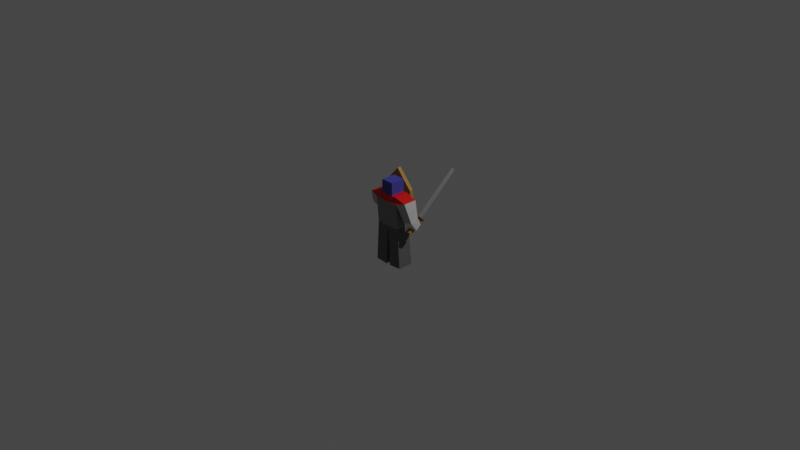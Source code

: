 # Source: legion.blend  (saved by Blender 2.91.10; exported with 4.5.12 LTS)
import bpy
from mathutils import Matrix  # noqa: F401  (used for matrix-valued properties, if any)

bpy.ops.wm.read_factory_settings(use_empty=True)
scene = bpy.context.scene
scene.name = 'Scene'

# ---- collections
col_collection = bpy.data.collections.new('Collection'); scene.collection.children.link(col_collection)

# ---- materials (node trees are filled in below, after node groups)
mat_material = bpy.data.materials.new('Material')
mat_material.alpha_threshold = 0.0
mat_material.use_transparent_shadow = False
mat_material.line_color = (0.0, 0.0, 0.0, 1.0)
mat_shield = bpy.data.materials.new('Shield')
mat_shield.use_transparent_shadow = False
mat_shield.diffuse_color = (1.0, 1.0, 1.0, 1.0)
mat_swordblade = bpy.data.materials.new('SwordBlade')
mat_swordblade.use_transparent_shadow = False
mat_swordblade.diffuse_color = (1.0, 1.0, 1.0, 1.0)
mat_shoulderpads = bpy.data.materials.new('ShoulderPads')
mat_shoulderpads.use_transparent_shadow = False
mat_shoulderpads.diffuse_color = (1.0, 1.0, 1.0, 1.0)
mat_torso = bpy.data.materials.new('Torso')
mat_torso.use_transparent_shadow = False
mat_torso.diffuse_color = (1.0, 1.0, 1.0, 1.0)
mat_legs = bpy.data.materials.new('Legs')
mat_legs.use_transparent_shadow = False
mat_legs.diffuse_color = (1.0, 1.0, 1.0, 1.0)
mat_shieldcenter = bpy.data.materials.new('ShieldCenter')
mat_shieldcenter.use_transparent_shadow = False
mat_shieldcenter.diffuse_color = (1.0, 1.0, 1.0, 1.0)
mat_helmet = bpy.data.materials.new('Helmet')
mat_helmet.use_transparent_shadow = False
mat_helmet.diffuse_color = (1.0, 1.0, 1.0, 1.0)
mat_face = bpy.data.materials.new('Face')
mat_face.use_transparent_shadow = False
mat_face.diffuse_color = (1.0, 1.0, 1.0, 1.0)
mat_arms = bpy.data.materials.new('Arms')
mat_arms.use_transparent_shadow = False
mat_arms.diffuse_color = (1.0, 1.0, 1.0, 1.0)

# ---- material node trees
mat_material.use_nodes = True; mat_material.node_tree.nodes.clear()
_N = mat_material.node_tree.nodes; _L = mat_material.node_tree.links
n0 = _N.new('ShaderNodeOutputMaterial'); n0.name = 'Material Output'; n0.location = (300, 300)
n1 = _N.new('ShaderNodeBsdfPrincipled'); n1.name = 'Principled BSDF'; n1.location = (10, 300)
n1.distribution = 'GGX'
n1.subsurface_method = 'BURLEY'
n1.inputs[2].default_value = 0.4
n1.inputs[3].default_value = 1.45
n1.inputs[27].default_value = (0.0, 0.0, 0.0, 1.0)
n1.inputs[28].default_value = 1.0
_L.new(n1.outputs[0], n0.inputs[0])
n0.is_active_output = True
mat_shield.use_nodes = True; mat_shield.node_tree.nodes.clear()
_N = mat_shield.node_tree.nodes; _L = mat_shield.node_tree.links
n0 = _N.new('ShaderNodeBsdfPrincipled'); n0.name = 'Principled BSDF'; n0.location = (10, 300)
n0.distribution = 'GGX'
n0.subsurface_method = 'BURLEY'
n0.inputs[0].default_value = (0.3325, 0.1714, 0.02519, 1.0)
n0.inputs[3].default_value = 1.45
n0.inputs[27].default_value = (0.0, 0.0, 0.0, 1.0)
n0.inputs[28].default_value = 1.0
n1 = _N.new('ShaderNodeOutputMaterial'); n1.name = 'Material Output'; n1.location = (300, 300)
_L.new(n0.outputs[0], n1.inputs[0])
n1.is_active_output = True
mat_swordblade.use_nodes = True; mat_swordblade.node_tree.nodes.clear()
_N = mat_swordblade.node_tree.nodes; _L = mat_swordblade.node_tree.links
n0 = _N.new('ShaderNodeBsdfPrincipled'); n0.name = 'Principled BSDF'; n0.location = (10, 300)
n0.distribution = 'GGX'
n0.subsurface_method = 'BURLEY'
n0.inputs[0].default_value = (0.2195, 0.2195, 0.2195, 1.0)
n0.inputs[3].default_value = 1.45
n0.inputs[27].default_value = (0.0, 0.0, 0.0, 1.0)
n0.inputs[28].default_value = 1.0
n1 = _N.new('ShaderNodeOutputMaterial'); n1.name = 'Material Output'; n1.location = (300, 300)
_L.new(n0.outputs[0], n1.inputs[0])
n1.is_active_output = True
mat_shoulderpads.use_nodes = True; mat_shoulderpads.node_tree.nodes.clear()
_N = mat_shoulderpads.node_tree.nodes; _L = mat_shoulderpads.node_tree.links
n0 = _N.new('ShaderNodeBsdfPrincipled'); n0.name = 'Principled BSDF'; n0.location = (10, 300)
n0.distribution = 'GGX'
n0.subsurface_method = 'BURLEY'
n0.inputs[0].default_value = (0.5972, 0.0, 0.0, 1.0)
n0.inputs[3].default_value = 1.45
n0.inputs[27].default_value = (0.0, 0.0, 0.0, 1.0)
n0.inputs[28].default_value = 1.0
n1 = _N.new('ShaderNodeOutputMaterial'); n1.name = 'Material Output'; n1.location = (300, 300)
_L.new(n0.outputs[0], n1.inputs[0])
n1.is_active_output = True
mat_torso.use_nodes = True; mat_torso.node_tree.nodes.clear()
_N = mat_torso.node_tree.nodes; _L = mat_torso.node_tree.links
n0 = _N.new('ShaderNodeBsdfPrincipled'); n0.name = 'Principled BSDF'; n0.location = (10, 300)
n0.distribution = 'GGX'
n0.subsurface_method = 'BURLEY'
n0.inputs[0].default_value = (0.2, 0.2, 0.2, 1.0)
n0.inputs[3].default_value = 1.45
n0.inputs[27].default_value = (0.0, 0.0, 0.0, 1.0)
n0.inputs[28].default_value = 1.0
n1 = _N.new('ShaderNodeOutputMaterial'); n1.name = 'Material Output'; n1.location = (300, 300)
_L.new(n0.outputs[0], n1.inputs[0])
n1.is_active_output = True
mat_legs.use_nodes = True; mat_legs.node_tree.nodes.clear()
_N = mat_legs.node_tree.nodes; _L = mat_legs.node_tree.links
n0 = _N.new('ShaderNodeBsdfPrincipled'); n0.name = 'Principled BSDF'; n0.location = (10, 300)
n0.distribution = 'GGX'
n0.subsurface_method = 'BURLEY'
n0.inputs[0].default_value = (0.1, 0.1, 0.1, 1.0)
n0.inputs[3].default_value = 1.45
n0.inputs[27].default_value = (0.0, 0.0, 0.0, 1.0)
n0.inputs[28].default_value = 1.0
n1 = _N.new('ShaderNodeOutputMaterial'); n1.name = 'Material Output'; n1.location = (300, 300)
_L.new(n0.outputs[0], n1.inputs[0])
n1.is_active_output = True
mat_shieldcenter.use_nodes = True; mat_shieldcenter.node_tree.nodes.clear()
_N = mat_shieldcenter.node_tree.nodes; _L = mat_shieldcenter.node_tree.links
n0 = _N.new('ShaderNodeBsdfPrincipled'); n0.name = 'Principled BSDF'; n0.location = (10, 300)
n0.distribution = 'GGX'
n0.subsurface_method = 'BURLEY'
n0.inputs[0].default_value = (0.8, 0.498, 0.19, 1.0)
n0.inputs[3].default_value = 1.45
n0.inputs[27].default_value = (0.0, 0.0, 0.0, 1.0)
n0.inputs[28].default_value = 1.0
n1 = _N.new('ShaderNodeOutputMaterial'); n1.name = 'Material Output'; n1.location = (300, 300)
_L.new(n0.outputs[0], n1.inputs[0])
n1.is_active_output = True
mat_helmet.use_nodes = True; mat_helmet.node_tree.nodes.clear()
_N = mat_helmet.node_tree.nodes; _L = mat_helmet.node_tree.links
n0 = _N.new('ShaderNodeBsdfPrincipled'); n0.name = 'Principled BSDF'; n0.location = (10, 300)
n0.distribution = 'GGX'
n0.subsurface_method = 'BURLEY'
n0.inputs[0].default_value = (0.05, 0.05, 0.3, 1.0)
n0.inputs[3].default_value = 1.45
n0.inputs[27].default_value = (0.0, 0.0, 0.0, 1.0)
n0.inputs[28].default_value = 1.0
n1 = _N.new('ShaderNodeOutputMaterial'); n1.name = 'Material Output'; n1.location = (300, 300)
_L.new(n0.outputs[0], n1.inputs[0])
n1.is_active_output = True
mat_face.use_nodes = True; mat_face.node_tree.nodes.clear()
_N = mat_face.node_tree.nodes; _L = mat_face.node_tree.links
n0 = _N.new('ShaderNodeBsdfPrincipled'); n0.name = 'Principled BSDF'; n0.location = (10, 300)
n0.distribution = 'GGX'
n0.subsurface_method = 'BURLEY'
n0.inputs[0].default_value = (0.326, 0.158, 0.027, 1.0)
n0.inputs[3].default_value = 1.45
n0.inputs[27].default_value = (0.0, 0.0, 0.0, 1.0)
n0.inputs[28].default_value = 1.0
n1 = _N.new('ShaderNodeOutputMaterial'); n1.name = 'Material Output'; n1.location = (300, 300)
_L.new(n0.outputs[0], n1.inputs[0])
n1.is_active_output = True
mat_arms.use_nodes = True; mat_arms.node_tree.nodes.clear()
_N = mat_arms.node_tree.nodes; _L = mat_arms.node_tree.links
n0 = _N.new('ShaderNodeBsdfPrincipled'); n0.name = 'Principled BSDF'; n0.location = (10, 300)
n0.distribution = 'GGX'
n0.subsurface_method = 'BURLEY'
n0.inputs[0].default_value = (0.4, 0.4, 0.4, 1.0)
n0.inputs[3].default_value = 1.45
n0.inputs[27].default_value = (0.0, 0.0, 0.0, 1.0)
n0.inputs[28].default_value = 1.0
n1 = _N.new('ShaderNodeOutputMaterial'); n1.name = 'Material Output'; n1.location = (300, 300)
_L.new(n0.outputs[0], n1.inputs[0])
n1.is_active_output = True

# ---- world
world_world = bpy.data.worlds.new('World'); scene.world = world_world
world_world.use_nodes = True; world_world.node_tree.nodes.clear()
_N = world_world.node_tree.nodes; _L = world_world.node_tree.links
n0 = _N.new('ShaderNodeOutputWorld'); n0.name = 'World Output'; n0.location = (300, 300)
n1 = _N.new('ShaderNodeBackground'); n1.name = 'Background'; n1.location = (10, 300)
n1.inputs[0].default_value = (0.05088, 0.05088, 0.05088, 1.0)
_L.new(n1.outputs[0], n0.inputs[0])
n0.is_active_output = True
world_world.color = (0.05088, 0.05088, 0.05088)
world_world.use_sun_shadow = False
world_world.sun_shadow_jitter_overblur = 0.0

# ---- cameras
cam_camera = bpy.data.cameras.new('Camera')
cam_camera.clip_end = 100.0
cam_camera.ortho_scale = 7.314

# ---- lights
light_light = bpy.data.lights.new('Light', 'POINT')
light_light.transmission_factor = 0.0
light_light.energy = 1000.0
light_light.shadow_soft_size = 0.1
light_light.shadow_maximum_resolution = 0.006
light_light.use_absolute_resolution = True

# ---- meshes
me_cube_005 = bpy.data.meshes.new('Cube.005')
me_cube_005.from_pydata([(-1.906, 0.42, -0.7749), (-1.906, 0.52, -0.7749), (-1.006, 0.42, -1.275), (-2.006, 0.42, -0.3249), (-1.906, 0.42, 0.1251), (-2.006, 0.52, -0.3249), (-1.906, 0.52, 0.1251), (-1.506, 0.52, -0.3249), (-1.006, 0.52, -0.5749), (-1.006, 0.52, -0.0749), (-0.1056, 0.52, 0.1251), (-0.5056, 0.52, -0.3249), (-0.005596, 0.52, -0.3249), (-0.1056, 0.52, -0.7749), (-0.1056, 0.42, -0.7749), (-1.006, 0.52, -1.275), (-0.005596, 0.42, -0.3249), (-0.1056, 0.42, 0.1251), (-1.006, 0.42, 0.6251), (-1.006, 0.52, 0.6251), (1.147, 0.01243, 0.2087), (0.647, 0.01243, -0.5713), (1.147, -0.3626, 0.2087), (0.647, -0.3576, -0.5713), (0.772, 0.06243, -1.665), (0.772, -0.3576, -1.665), (0.07204, 0.06243, -1.685), (0.07204, -0.3576, -1.685), (0.647, 0.06243, 0.1319), (0.647, -0.4126, 0.1319), (1.414, -0.03257, -0.227), (1.414, -0.2576, -0.303), (0.9144, -0.1026, -0.3037), (0.9144, -0.2576, -0.3797), (0.7807, -0.06257, -0.08588), (0.7807, -0.3501, -0.08588), (1.281, -0.3251, -0.009146), (1.281, -0.01257, -0.009146), (1.019, -0.1276, -0.5929), (1.019, -0.05257, -0.4797), (1.519, 0.01743, -0.403), (-1.253, 0.01243, 0.2087), (-0.753, 0.01243, -0.5713), (-1.253, -0.3626, 0.2087), (-0.753, -0.3576, -0.5713), (0.547, 0.01243, 0.3087), (-0.053, 0.01243, -0.5913), (0.547, -0.3876, 0.3087), (-0.053, -0.3576, -0.5913), (-0.878, 0.06243, -1.665), (-0.878, -0.3576, -1.665), (-0.178, 0.06243, -1.685), (-0.178, -0.3576, -1.685), (-0.753, 0.06243, 0.1319), (-0.053, -0.4376, 0.1263), (-0.753, -0.4126, 0.1319), (-0.053, 0.06243, 0.1263), (-1.52, 0.02993, -0.227), (-1.52, -0.1701, -0.227), (-1.02, -0.04007, -0.3037), (-1.02, -0.1701, -0.3037), (-0.8867, -0.03945, -0.08588), (-0.8867, -0.3144, -0.08588), (-1.387, -0.2894, -0.009146), (-1.387, 0.01055, -0.009146), (-1.304, 0.4983, -0.2401), (-0.8037, 0.4283, -0.3168), (-0.67, 0.4289, -0.09899), (-1.17, 0.4789, -0.02225), (-0.653, 0.01243, 0.3087), (-0.653, -0.3876, 0.3087), (0.297, 0.01243, 0.3087), (-0.403, 0.01243, 0.3087), (-0.403, -0.3876, 0.3087), (0.297, -0.3876, 0.3087), (0.297, 0.01243, 0.6519), (-0.403, 0.01243, 0.6519), (-0.403, -0.3876, 0.6519), (0.297, -0.3876, 0.6519), (1.519, -0.1276, -0.5161), (0.057, 0.01243, 0.3087), (0.057, -0.3876, 0.3087), (0.057, 0.01243, 0.6519), (0.057, -0.3876, 0.6519), (-0.163, 0.01243, 0.3087), (-0.163, -0.3876, 0.3087), (-0.163, 0.01243, 0.6519), (-0.163, -0.3876, 0.6519), (-0.403, -0.3876, 0.5773), (-0.403, 0.01243, 0.5773), (0.297, 0.01243, 0.5773), (0.297, -0.3876, 0.5773), (0.057, -0.3876, 0.5773), (0.057, 0.01243, 0.5773), (-0.163, -0.3876, 0.5773), (-0.163, 0.01243, 0.5773), (-0.403, 0.01243, 0.4995), (0.297, 0.01243, 0.4995), (0.297, -0.3876, 0.4995), (-0.403, -0.3876, 0.4995), (0.057, -0.3876, 0.4995), (0.057, 0.01243, 0.4995), (-0.163, -0.3876, 0.4995), (-0.163, 0.01243, 0.4995), (-0.333, 0.01243, 0.3087), (-0.333, -0.3876, 0.3087), (-0.333, 0.01243, 0.6519), (-0.333, -0.3876, 0.6519), (-0.333, -0.3876, 0.5773), (-0.333, 0.01243, 0.5773), (-0.333, 0.01243, 0.4995), (-0.333, -0.3876, 0.4995), (0.227, 0.01243, 0.3087), (0.227, -0.3876, 0.3087), (0.227, 0.01243, 0.6519), (0.227, -0.3876, 0.6519), (0.227, 0.01243, 0.5773), (0.227, -0.3876, 0.5773), (0.227, -0.3876, 0.4995), (0.227, 0.01243, 0.4995), (0.057, -0.06757, 0.3087), (-0.163, -0.06757, 0.3087), (0.057, -0.06757, 0.5773), (-0.163, -0.06757, 0.5773), (0.057, -0.06757, 0.4995), (-0.163, -0.06757, 0.4995), (-0.333, -0.06757, 0.5773), (-0.333, -0.06757, 0.4995), (0.227, -0.06757, 0.5773), (0.227, -0.06757, 0.4995), (1.12, -0.2655, -0.5735), (1.12, -0.2013, -0.6501), (1.32, -0.2655, -0.5735), (1.12, 0.05054, -0.3083), (1.32, 0.05054, -0.3083), (1.12, 0.1148, -0.3849), (1.02, 0.06598, -0.2301), (1.42, 0.06598, -0.2301), (1.02, 0.1945, -0.3833), (1.16, 0.1098, -0.2586), (1.18, 1.267, 0.7121), (1.28, 0.1098, -0.2586), (1.18, 0.1741, -0.3352), (1.18, 1.321, 0.6469), (1.26, 0.1741, -0.3352), (1.42, 0.1945, -0.3833), (1.26, 1.321, 0.6469), (1.26, 1.267, 0.7121), (1.32, 0.1148, -0.3849), (1.32, -0.2013, -0.6501)], [], [(1, 0, 3, 5), (1, 15, 13, 14, 2, 0), (14, 16, 17, 18, 4, 3, 0, 2), (3, 4, 6, 5), (6, 9, 7, 5), (7, 5, 1, 8), (8, 11, 9, 7), (12, 11, 9, 10), (10, 9, 6, 19), (13, 8, 11, 12), (13, 12, 10, 17, 16, 14), (15, 1, 8, 13), (10, 19, 6, 4, 18, 17), (35, 34, 32, 33), (27, 26, 24, 25), (21, 23, 25, 24), (21, 28, 29, 23), (33, 32, 39, 38), (37, 36, 31, 30), (36, 35, 33, 31), (28, 20, 37, 34), (22, 29, 35, 36), (20, 22, 36, 37), (29, 28, 34, 35), (32, 34, 37, 30), (33, 38, 79, 31), (32, 30, 40, 39), (46, 42, 49, 51), (62, 61, 59, 60), (52, 51, 49, 50), (48, 46, 51, 52), (42, 44, 50, 49), (44, 48, 52, 50), (42, 53, 55, 44), (46, 56, 53, 42), (55, 54, 48, 44), (59, 57, 58, 60), (64, 63, 58, 57), (63, 62, 60, 58), (57, 59, 66, 65), (53, 41, 64, 61), (43, 55, 62, 63), (41, 43, 63, 64), (55, 53, 61, 62), (61, 64, 68, 67), (59, 61, 67, 66), (64, 57, 65, 68), (21, 46, 56, 28), (26, 46, 21, 24), (27, 48, 46, 26), (27, 25, 23, 48), (29, 54, 48, 23), (22, 47, 54, 29), (28, 56, 45, 20), (20, 45, 47, 22), (70, 54, 55, 43), (56, 69, 41, 53), (41, 69, 70, 43), (47, 74, 113, 81, 85, 105, 73, 70, 54), (56, 69, 72, 104, 84, 80, 112, 71, 45), (47, 45, 71, 74), (89, 88, 77, 76), (70, 69, 72, 73), (114, 115, 78, 75), (109, 89, 76, 106), (91, 90, 75, 78), (117, 91, 78, 115), (66, 67, 68, 65), (31, 79, 40, 30), (94, 92, 83, 87), (116, 93, 82, 114), (86, 87, 83, 82), (106, 107, 87, 86), (108, 94, 87, 107), (93, 95, 86, 82), (101, 80, 120, 124), (111, 102, 94, 108), (109, 95, 123, 126), (102, 100, 92, 94), (118, 98, 91, 117), (98, 97, 90, 91), (110, 96, 89, 109), (96, 99, 88, 89), (72, 73, 99, 96), (104, 72, 96, 110), (74, 71, 97, 98), (113, 74, 98, 118), (85, 81, 100, 102), (112, 80, 101, 119), (105, 85, 102, 111), (116, 119, 129, 128), (73, 105, 111, 99), (84, 104, 110, 103), (93, 116, 128, 122), (99, 111, 108, 88), (88, 108, 107, 77), (76, 77, 107, 106), (95, 109, 106, 86), (71, 112, 119, 97), (81, 113, 118, 100), (100, 118, 117, 92), (97, 119, 116, 90), (90, 116, 114, 75), (92, 117, 115, 83), (82, 83, 115, 114), (124, 125, 123, 122), (129, 124, 122, 128), (120, 121, 125, 124), (125, 127, 126, 123), (95, 93, 122, 123), (103, 110, 127, 125), (110, 109, 126, 127), (84, 103, 125, 121), (119, 101, 124, 129), (80, 84, 121, 120), (38, 39, 40, 79), (130, 133, 135, 131), (131, 149, 132, 130), (132, 134, 133, 130), (134, 137, 136, 133), (133, 136, 138, 135), (137, 141, 139, 136), (136, 139, 142, 138), (141, 147, 140, 139), (139, 140, 143, 142), (138, 142, 144, 145), (142, 143, 146, 144), (145, 144, 141, 137), (144, 146, 147, 141), (146, 143, 140, 147), (135, 138, 145, 148), (148, 145, 137, 134), (131, 135, 148, 149), (149, 148, 134, 132)])
me_cube_005.polygons.foreach_set('material_index', [1, 1, 1, 1, 1, 1, 6, 1, 1, 1, 1, 1, 1, 9, 5, 5, 4, 9, 9, 9, 9, 9, 9, 9, 9, 0, 9, 5, 9, 5, 5, 5, 5, 4, 4, 4, 9, 9, 9, 9, 9, 9, 9, 9, 9, 9, 9, 4, 5, 5, 5, 4, 3, 3, 3, 3, 3, 3, 3, 3, 3, 7, 3, 7, 7, 7, 7, 9, 9, 7, 7, 7, 7, 7, 7, 7, 7, 7, 7, 7, 7, 7, 7, 7, 7, 7, 7, 7, 7, 7, 7, 7, 7, 7, 7, 7, 7, 7, 7, 7, 7, 7, 7, 7, 7, 8, 8, 8, 8, 7, 7, 7, 7, 7, 3, 9, 1, 1, 1, 1, 1, 1, 1, 2, 2, 1, 2, 1, 2, 2, 1, 1, 1, 1])
_uv = me_cube_005.uv_layers.new(name='UVMap')
_uv.uv.foreach_set('vector', [0.125, 0.5, 0.375, 1.0, 0.5, 1.0, 0.5, 0.25, 0.125, 0.5, 0.25, 0.5, 0.375, 0.5, 0.375, 0.75, 0.25, 0.75, 0.125, 0.75, 0.375, 0.75, 0.5, 0.75, 0.625, 0.75, 0.625, 0.875, 0.625, 1.0, 0.5, 1.0, 0.375, 1.0, 0.375, 0.875, 0.5, 1.0, 0.875, 0.75, 0.625, 0.25, 0.5, 0.25, 0.875, 0.5, 0.0, 0.0, 0.0, 0.0, 0.5, 0.25, 0.0, 0.0, 0.5, 0.25, 0.125, 0.5, 0.0, 0.0, 0.0, 0.0, 0.0, 0.0, 0.0, 0.0, 0.0, 0.0, 0.5, 0.5, 0.0, 0.0, 0.0, 0.0, 0.625, 0.5, 0.625, 0.5, 0.0, 0.0, 0.875, 0.5, 0.75, 0.5, 0.375, 0.5, 0.0, 0.0, 0.0, 0.0, 0.5, 0.5, 0.375, 0.5, 0.5, 0.5, 0.625, 0.5, 0.625, 0.75, 0.5, 0.75, 0.375, 0.75, 0.25, 0.5, 0.125, 0.5, 0.0, 0.0, 0.375, 0.5, 0.625, 0.5, 0.75, 0.5, 0.875, 0.5, 0.875, 0.75, 0.75, 0.75, 0.625, 0.75, 0.5544, 0.75, 0.5544, 0.5, 0.5544, 0.5, 0.5544, 0.75, 0.375, 1.0, 0.375, 0.25, 0.375, 0.5, 0.375, 0.75, 0.375, 0.5, 0.375, 0.75, 0.375, 0.75, 0.375, 0.5, 0.375, 0.5, 0.5544, 0.5, 0.5544, 0.75, 0.375, 0.75, 0.5544, 0.75, 0.5544, 0.5, 0.5544, 0.5, 0.5544, 0.75, 0.625, 0.5, 0.625, 0.75, 0.625, 0.75, 0.625, 0.5, 0.625, 0.75, 0.5544, 0.75, 0.5544, 0.75, 0.625, 0.75, 0.5544, 0.5, 0.625, 0.5, 0.625, 0.5, 0.5544, 0.5, 0.625, 0.75, 0.5544, 0.75, 0.5544, 0.75, 0.625, 0.75, 0.625, 0.5, 0.625, 0.75, 0.625, 0.75, 0.625, 0.5, 0.5544, 0.75, 0.5544, 0.5, 0.5544, 0.5, 0.5544, 0.75, 0.5544, 0.5, 0.5544, 0.5, 0.625, 0.5, 0.625, 0.5, 0.5544, 0.75, 0.5544, 0.75, 0.0, 0.0, 0.625, 0.75, 0.5544, 0.5, 0.625, 0.5, 0.625, 0.5, 0.5544, 0.5, 0.375, 0.25, 0.375, 0.5, 0.375, 0.5, 0.375, 0.25, 0.5544, 0.75, 0.5544, 0.5, 0.5544, 0.5, 0.5544, 0.75, 0.375, 1.0, 0.375, 0.25, 0.375, 0.5, 0.375, 0.75, 0.0, 0.0, 0.0, 0.0, 0.0, 0.0, 0.0, 0.0, 0.375, 0.5, 0.375, 0.75, 0.375, 0.75, 0.375, 0.5, 0.375, 0.75, 0.375, 1.0, 0.375, 1.0, 0.375, 0.75, 0.375, 0.5, 0.5544, 0.5, 0.5544, 0.75, 0.375, 0.75, 0.375, 0.25, 0.5544, 0.25, 0.5544, 0.5, 0.375, 0.5, 0.5544, 0.75, 0.0, 0.0, 0.375, 1.0, 0.375, 0.75, 0.5544, 0.5, 0.625, 0.5, 0.625, 0.75, 0.5544, 0.75, 0.625, 0.5, 0.625, 0.75, 0.625, 0.75, 0.625, 0.5, 0.625, 0.75, 0.5544, 0.75, 0.5544, 0.75, 0.625, 0.75, 0.625, 0.5, 0.5544, 0.5, 0.5544, 0.5, 0.625, 0.5, 0.5544, 0.5, 0.625, 0.5, 0.625, 0.5, 0.5544, 0.5, 0.625, 0.75, 0.5544, 0.75, 0.5544, 0.75, 0.625, 0.75, 0.625, 0.5, 0.625, 0.75, 0.625, 0.75, 0.625, 0.5, 0.5544, 0.75, 0.5544, 0.5, 0.5544, 0.5, 0.5544, 0.75, 0.5544, 0.5, 0.625, 0.5, 0.625, 0.5, 0.5544, 0.5, 0.5544, 0.5, 0.5544, 0.5, 0.5544, 0.5, 0.5544, 0.5, 0.625, 0.5, 0.625, 0.5, 0.625, 0.5, 0.625, 0.5, 0.375, 0.5, 0.375, 0.25, 0.5544, 0.25, 0.5544, 0.5, 0.375, 0.25, 0.375, 0.25, 0.375, 0.5, 0.375, 0.5, 0.375, 1.0, 0.0, 0.0, 0.0, 0.0, 0.375, 0.25, 0.375, 1.0, 0.375, 0.75, 0.375, 0.75, 0.0, 0.0, 0.5544, 0.75, 0.5544, 1.0, 0.375, 1.0, 0.375, 0.75, 0.625, 0.75, 0.625, 1.0, 0.5544, 1.0, 0.5544, 0.75, 0.5544, 0.5, 0.5544, 0.25, 0.625, 0.25, 0.625, 0.5, 0.625, 0.5, 0.625, 0.25, 0.625, 1.0, 0.625, 0.75, 0.0, 0.0, 0.0, 0.0, 0.5544, 0.75, 0.625, 0.75, 0.5544, 0.25, 0.0, 0.0, 0.625, 0.5, 0.5544, 0.5, 0.625, 0.5, 0.0, 0.0, 0.0, 0.0, 0.625, 0.75, 0.625, 1.0, 0.4688, 0.75, 0.452, 0.7233, 0.4171, 0.6673, 0.3648, 0.5837, 0.3294, 0.5271, 0.3125, 0.5, 0.0, 0.0, 0.0, 0.0, 0.5544, 0.25, 0.0, 0.0, 0.1562, 0.0625, 0.1732, 0.06927, 0.2085, 0.08342, 0.2608, 0.1043, 0.2958, 0.1183, 0.3125, 0.125, 0.625, 0.25, 0.625, 1.0, 0.625, 0.25, 0.3125, 0.125, 0.4688, 0.75, 0.1562, 0.0625, 0.3125, 0.5, 0.3125, 0.5, 0.1562, 0.0625, 0.0, 0.0, 0.0, 0.0, 0.1562, 0.0625, 0.3125, 0.5, 0.2958, 0.1183, 0.452, 0.7233, 0.4688, 0.75, 0.3125, 0.125, 0.1732, 0.06927, 0.1562, 0.0625, 0.1562, 0.0625, 0.1732, 0.06927, 0.4688, 0.75, 0.3125, 0.125, 0.3125, 0.125, 0.4688, 0.75, 0.452, 0.7233, 0.4688, 0.75, 0.4688, 0.75, 0.452, 0.7233, 0.5544, 0.5, 0.5544, 0.5, 0.625, 0.5, 0.625, 0.5, 0.625, 0.75, 0.0, 0.0, 0.625, 0.5, 0.625, 0.5, 0.3648, 0.5837, 0.4171, 0.6673, 0.4171, 0.6673, 0.3648, 0.5837, 0.2958, 0.1183, 0.2608, 0.1043, 0.2608, 0.1043, 0.2958, 0.1183, 0.2085, 0.08342, 0.3648, 0.5837, 0.4171, 0.6673, 0.2608, 0.1043, 0.1732, 0.06927, 0.3294, 0.5271, 0.3648, 0.5837, 0.2085, 0.08342, 0.3294, 0.5271, 0.3648, 0.5837, 0.3648, 0.5837, 0.3294, 0.5271, 0.2608, 0.1043, 0.2085, 0.08342, 0.2085, 0.08342, 0.2608, 0.1043, 0.2608, 0.1043, 0.2608, 0.1043, 0.2608, 0.1043, 0.2608, 0.1043, 0.3294, 0.5271, 0.3648, 0.5837, 0.3648, 0.5837, 0.3294, 0.5271, 0.1732, 0.06927, 0.2085, 0.08342, 0.2085, 0.08342, 0.1732, 0.06927, 0.3648, 0.5837, 0.4171, 0.6673, 0.4171, 0.6673, 0.3648, 0.5837, 0.452, 0.7233, 0.4688, 0.75, 0.4688, 0.75, 0.452, 0.7233, 0.4688, 0.75, 0.3125, 0.125, 0.3125, 0.125, 0.4688, 0.75, 0.1732, 0.06927, 0.1562, 0.0625, 0.1562, 0.0625, 0.1732, 0.06927, 0.1562, 0.0625, 0.3125, 0.5, 0.3125, 0.5, 0.1562, 0.0625, 0.1562, 0.0625, 0.3125, 0.5, 0.3125, 0.5, 0.1562, 0.0625, 0.1732, 0.06927, 0.1562, 0.0625, 0.1562, 0.0625, 0.1732, 0.06927, 0.4688, 0.75, 0.3125, 0.125, 0.3125, 0.125, 0.4688, 0.75, 0.452, 0.7233, 0.4688, 0.75, 0.4688, 0.75, 0.452, 0.7233, 0.3648, 0.5837, 0.4171, 0.6673, 0.4171, 0.6673, 0.3648, 0.5837, 0.2958, 0.1183, 0.2608, 0.1043, 0.2608, 0.1043, 0.2958, 0.1183, 0.3294, 0.5271, 0.3648, 0.5837, 0.3648, 0.5837, 0.3294, 0.5271, 0.2958, 0.1183, 0.2958, 0.1183, 0.2958, 0.1183, 0.2958, 0.1183, 0.3125, 0.5, 0.3294, 0.5271, 0.3294, 0.5271, 0.3125, 0.5, 0.2085, 0.08342, 0.1732, 0.06927, 0.1732, 0.06927, 0.2085, 0.08342, 0.2608, 0.1043, 0.2958, 0.1183, 0.2958, 0.1183, 0.2608, 0.1043, 0.3125, 0.5, 0.3294, 0.5271, 0.3294, 0.5271, 0.3125, 0.5, 0.3125, 0.5, 0.3294, 0.5271, 0.3294, 0.5271, 0.3125, 0.5, 0.1562, 0.0625, 0.3125, 0.5, 0.3294, 0.5271, 0.1732, 0.06927, 0.2085, 0.08342, 0.1732, 0.06927, 0.1732, 0.06927, 0.2085, 0.08342, 0.3125, 0.125, 0.2958, 0.1183, 0.2958, 0.1183, 0.3125, 0.125, 0.4171, 0.6673, 0.452, 0.7233, 0.452, 0.7233, 0.4171, 0.6673, 0.4171, 0.6673, 0.452, 0.7233, 0.452, 0.7233, 0.4171, 0.6673, 0.3125, 0.125, 0.2958, 0.1183, 0.2958, 0.1183, 0.3125, 0.125, 0.3125, 0.125, 0.2958, 0.1183, 0.2958, 0.1183, 0.3125, 0.125, 0.4171, 0.6673, 0.452, 0.7233, 0.452, 0.7233, 0.4171, 0.6673, 0.2608, 0.1043, 0.4171, 0.6673, 0.452, 0.7233, 0.2958, 0.1183, 0.2608, 0.1043, 0.2085, 0.08342, 0.2085, 0.08342, 0.2608, 0.1043, 0.2958, 0.1183, 0.2608, 0.1043, 0.2608, 0.1043, 0.2958, 0.1183, 0.2608, 0.1043, 0.2085, 0.08342, 0.2085, 0.08342, 0.2608, 0.1043, 0.2085, 0.08342, 0.1732, 0.06927, 0.1732, 0.06927, 0.2085, 0.08342, 0.2085, 0.08342, 0.2608, 0.1043, 0.2608, 0.1043, 0.2085, 0.08342, 0.2085, 0.08342, 0.1732, 0.06927, 0.1732, 0.06927, 0.2085, 0.08342, 0.1732, 0.06927, 0.1732, 0.06927, 0.1732, 0.06927, 0.1732, 0.06927, 0.2085, 0.08342, 0.2085, 0.08342, 0.2085, 0.08342, 0.2085, 0.08342, 0.2958, 0.1183, 0.2608, 0.1043, 0.2608, 0.1043, 0.2958, 0.1183, 0.2608, 0.1043, 0.2085, 0.08342, 0.2085, 0.08342, 0.2608, 0.1043, 0.5544, 0.75, 0.5544, 0.5, 0.625, 0.5, 0.0, 0.0, 0.375, 0.0, 0.4266, 0.0, 0.4266, 0.25, 0.375, 0.25, 0.125, 0.5, 0.375, 0.5, 0.375, 0.75, 0.125, 0.75, 0.375, 0.75, 0.4266, 0.75, 0.4266, 1.0, 0.375, 1.0, 0.4266, 0.75, 0.4343, 0.75, 0.4343, 1.0, 0.4266, 1.0, 0.4266, 0.0, 0.4343, 0.0, 0.4343, 0.25, 0.4266, 0.25, 0.4343, 0.75, 0.4386, 0.75, 0.4386, 1.0, 0.4343, 1.0, 0.4343, 0.0, 0.4386, 0.0, 0.4386, 0.25, 0.4343, 0.25, 0.4386, 0.75, 0.625, 0.75, 0.625, 1.0, 0.4386, 1.0, 0.4386, 0.0, 0.625, 0.0, 0.625, 0.25, 0.4386, 0.25, 0.4343, 0.25, 0.4386, 0.25, 0.4386, 0.5, 0.4343, 0.5, 0.4386, 0.25, 0.625, 0.25, 0.625, 0.5, 0.4386, 0.5, 0.4343, 0.5, 0.4386, 0.5, 0.4386, 0.75, 0.4343, 0.75, 0.4386, 0.5, 0.625, 0.5, 0.625, 0.75, 0.4386, 0.75, 0.625, 0.5, 0.875, 0.5, 0.875, 0.75, 0.625, 0.75, 0.4266, 0.25, 0.4343, 0.25, 0.4343, 0.5, 0.4266, 0.5, 0.4266, 0.5, 0.4343, 0.5, 0.4343, 0.75, 0.4266, 0.75, 0.375, 0.25, 0.4266, 0.25, 0.4266, 0.5, 0.375, 0.5, 0.375, 0.5, 0.4266, 0.5, 0.4266, 0.75, 0.375, 0.75])
me_cube_005.materials.append(mat_material)
me_cube_005.materials.append(mat_shield)
me_cube_005.materials.append(mat_swordblade)
me_cube_005.materials.append(mat_shoulderpads)
me_cube_005.materials.append(mat_torso)
me_cube_005.materials.append(mat_legs)
me_cube_005.materials.append(mat_shieldcenter)
me_cube_005.materials.append(mat_helmet)
me_cube_005.materials.append(mat_face)
me_cube_005.materials.append(mat_arms)
me_cube_005.use_remesh_preserve_volume = False
me_cube_005.use_remesh_preserve_attributes = False
me_cube_005.use_mirror_vertex_groups = False
me_cube_005.update()

# ---- objects
ob_light = bpy.data.objects.new('Light', light_light)
ob_camera = bpy.data.objects.new('Camera', cam_camera)
ob_cube_001 = bpy.data.objects.new('Cube.001', me_cube_005)

# ---- transforms, parenting, visibility, modifiers, constraints
ob_light.location = (4.076, 1.005, 5.904)
ob_light.rotation_euler = (0.6503, 0.05522, 1.866)
ob_light.lock_rotations_4d = False
ob_light.empty_display_type = 'ARROWS'
ob_light.color = (0.0, 0.0, 0.0, 0.0)
ob_light.lineart.crease_threshold = 0.0
ob_camera.location = (7.359, -6.926, 4.958)
ob_camera.rotation_euler = (1.109, 0.0, 0.8149)
ob_camera.lock_rotations_4d = False
ob_camera.empty_display_type = 'ARROWS'
ob_camera.color = (0.0, 0.0, 0.0, 0.0)
ob_camera.display_type = 'WIRE'
ob_camera.lineart.crease_threshold = 0.0
ob_cube_001.location = (0.0, 0.0, 0.2)
ob_cube_001.scale = (0.2, 0.4, 0.4)
ob_cube_001.lock_rotations_4d = False
ob_cube_001.empty_display_type = 'ARROWS'
ob_cube_001.lineart.crease_threshold = 0.0
_m = ob_cube_001.modifiers.new('Mirror', 'MIRROR')
_m.use_axis = (False, False, False)
_m.use_clip = True

# ---- collection membership
col_collection.objects.link(ob_light)
col_collection.objects.link(ob_camera)
col_collection.objects.link(ob_cube_001)

# ---- scene / render settings (as saved in the file)
scene.camera = ob_camera
scene.frame_start = 1; scene.frame_end = 250; scene.frame_set(0)
scene.render.engine = 'BLENDER_EEVEE_NEXT'
scene.cycles.use_denoising = False
scene.cycles.samples = 128
scene.cycles.sampling_pattern = 'TABULATED_SOBOL'
scene.cycles.use_adaptive_sampling = False
scene.cycles.use_light_tree = False
scene.view_settings.view_transform = 'Filmic'
bpy.context.view_layer.update()
